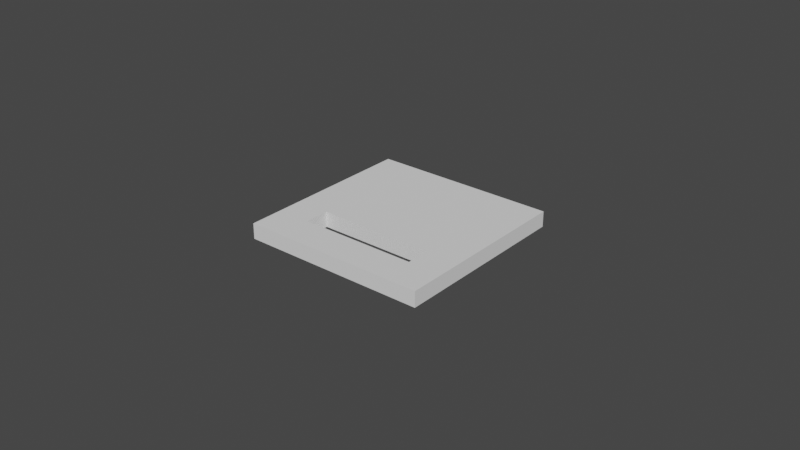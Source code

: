 # Source: tapa_cabeza1.blend  (saved by Blender 4.0.36; exported with 4.5.12 LTS)
import bpy
from mathutils import Matrix  # noqa: F401  (used for matrix-valued properties, if any)

bpy.ops.wm.read_factory_settings(use_empty=True)
scene = bpy.context.scene
scene.name = 'Scene'

# ---- collections
col_collection = bpy.data.collections.new('Collection'); scene.collection.children.link(col_collection)

# ---- world
world_world = bpy.data.worlds.new('World'); scene.world = world_world
world_world.use_nodes = True; world_world.node_tree.nodes.clear()
_N = world_world.node_tree.nodes; _L = world_world.node_tree.links
n0 = _N.new('ShaderNodeOutputWorld'); n0.name = 'World Output'; n0.location = (300, 300)
n1 = _N.new('ShaderNodeBackground'); n1.name = 'Background'; n1.location = (10, 300)
n1.inputs[0].default_value = (0.05088, 0.05088, 0.05088, 1.0)
_L.new(n1.outputs[0], n0.inputs[0])
n0.is_active_output = True
world_world.color = (0.05088, 0.05088, 0.05088)
world_world.use_sun_shadow = False
world_world.sun_shadow_jitter_overblur = 0.0

# ---- meshes
me_cubo_001 = bpy.data.meshes.new('Cubo.001')
me_cubo_001.from_pydata([(-1.0, -1.0, -1.0), (-1.0, -1.0, 1.0), (-1.0, 1.0, -1.0), (-1.0, 1.0, 1.0), (1.0, -1.0, -1.0), (1.0, -1.0, 1.0), (1.0, 1.0, -1.0), (1.0, 1.0, 1.0), (-0.6333, -0.3667, -1.0), (0.5504, -0.3667, -1.0), (0.6333, -0.6333, -1.0), (-0.6333, -0.6333, -1.0), (0.6333, -0.6333, -1.0), (0.6333, -0.3667, -1.0), (0.5504, -0.3667, 1.0), (0.6333, -0.6333, 1.0), (0.6333, -0.6333, 1.0), (0.6333, -0.3667, 1.0), (-0.6333, -0.3667, 1.0), (-0.6333, -0.6333, 1.0)], [], [(0, 1, 3, 2), (2, 3, 7, 6), (6, 7, 5, 4), (4, 5, 1, 0), (10, 4, 0, 2, 6, 9, 8, 11), (9, 6, 4, 10, 12, 13), (5, 7, 14, 17, 15, 16), (14, 7, 3, 1, 5, 16, 19, 18), (19, 11, 8, 18), (18, 8, 9, 13, 17, 14), (13, 12, 15, 17), (12, 10, 11, 19, 16, 15)])
_uv = me_cubo_001.uv_layers.new(name='MapaUV')
_uv.uv.foreach_set('vector', [0.375, 0.0, 0.625, 0.0, 0.625, 0.25, 0.375, 0.25, 0.375, 0.25, 0.625, 0.25, 0.625, 0.5, 0.375, 0.5, 0.375, 0.5, 0.625, 0.5, 0.625, 0.75, 0.375, 0.75, 0.375, 0.75, 0.625, 0.75, 0.625, 1.0, 0.375, 1.0, 0.3292, 0.7042, 0.375, 0.75, 0.125, 0.75, 0.125, 0.5, 0.375, 0.5, 0.3188, 0.6708, 0.1708, 0.6708, 0.1708, 0.7042, 0.3188, 0.6708, 0.375, 0.5, 0.375, 0.75, 0.3292, 0.7042, 0.3292, 0.7042, 0.3292, 0.6708, 0.625, 0.75, 0.625, 0.5, 0.6812, 0.6708, 0.6708, 0.6708, 0.6708, 0.7042, 0.6708, 0.7042, 0.6812, 0.6708, 0.625, 0.5, 0.875, 0.5, 0.875, 0.75, 0.625, 0.75, 0.6708, 0.7042, 0.8292, 0.7042, 0.8292, 0.6708, 0.0, 0.0, 0.0, 0.0, 0.0, 0.0, 0.0, 0.0, 0.0, 0.0, 0.0, 0.0, 0.0, 0.0, 0.0, 0.0, 0.0, 0.0, 0.0, 0.0, 0.0, 0.0, 0.0, 0.0, 0.0, 0.0, 0.0, 0.0, 0.0, 0.0, 0.0, 0.0, 0.0, 0.0, 0.0, 0.0, 0.0, 0.0, 0.0, 0.0])
_uv.active_render = True
_uv = me_cubo_001.uv_layers.new(name='UVMap')
_uv.uv.foreach_set('vector', [0.0, 0.0, 0.0, 0.0, 0.0, 0.0, 0.0, 0.0, 0.0, 0.0, 0.0, 0.0, 0.0, 0.0, 0.0, 0.0, 0.0, 0.0, 0.0, 0.0, 0.0, 0.0, 0.0, 0.0, 0.0, 0.0, 0.0, 0.0, 0.0, 0.0, 0.0, 0.0, 0.0, 0.0, 0.0, 0.0, 0.0, 0.0, 0.0, 0.0, 0.0, 0.0, 0.0, 0.0, 0.0, 0.0, 0.0, 0.0, 0.0, 0.0, 0.0, 0.0, 0.0, 0.0, 0.0, 0.0, 0.0, 0.0, 0.0, 0.0, 0.0, 0.0, 0.0, 0.0, 0.0, 0.0, 0.0, 0.0, 0.0, 0.0, 0.0, 0.0, 0.0, 0.0, 0.0, 0.0, 0.0, 0.0, 0.0, 0.0, 0.0, 0.0, 0.0, 0.0, 0.0, 0.0, 0.0, 0.0, 0.5625, 0.0, 0.4375, 0.0, 0.4375, 0.25, 0.5625, 0.25, 0.5625, 0.25, 0.4375, 0.25, 0.4375, 0.4836, 0.4375, 0.5, 0.5625, 0.5, 0.5625, 0.4836, 0.4375, 0.5, 0.4375, 0.75, 0.5625, 0.75, 0.5625, 0.5, 0.4375, 0.75, 0.4375, 0.75, 0.4375, 1.0, 0.5625, 1.0, 0.5625, 0.75, 0.5625, 0.75])
me_cubo_001.materials.append(None)
me_cubo_001.update()

# ---- objects
ob_tapa = bpy.data.objects.new('tapa', me_cubo_001)

# ---- transforms, parenting, visibility, modifiers, constraints
ob_tapa.location = (0.0, 0.0, 0.005)
ob_tapa.scale = (0.03, 0.03, 0.0025)

# ---- collection membership
col_collection.objects.link(ob_tapa)

# ---- scene / render settings (as saved in the file)
scene.frame_start = 1; scene.frame_end = 250; scene.frame_set(1)
scene.render.engine = 'BLENDER_EEVEE_NEXT'
scene.cycles.sampling_pattern = 'TABULATED_SOBOL'
scene.cycles.use_light_tree = False
scene.view_settings.view_transform = 'Filmic'
bpy.context.view_layer.update()

# ---- added for rendering (the .blend has no active camera and no usable light): camera, sun
cam_auto = bpy.data.cameras.new('AutoCamera')
cam_auto.lens = 50.0
cam_auto.sensor_width = 36.0
cam_auto.clip_end = 1000.0
ob_auto_camera = bpy.data.objects.new('AutoCamera', cam_auto)
scene.collection.objects.link(ob_auto_camera)
ob_auto_camera.location = (0.185045, -0.222054, 0.153036)
ob_auto_camera.rotation_euler = (1.09748, -7.21219e-08, 0.694738)
scene.camera = ob_auto_camera
light_auto_sun = bpy.data.lights.new('AutoSun', 'SUN')
light_auto_sun.energy = 3.0
light_auto_sun.angle = 0.0523599
ob_auto_sun = bpy.data.objects.new('AutoSun', light_auto_sun)
scene.collection.objects.link(ob_auto_sun)
ob_auto_sun.rotation_euler = (0.872665, 0.174533, 0.523599)
bpy.context.view_layer.update()
